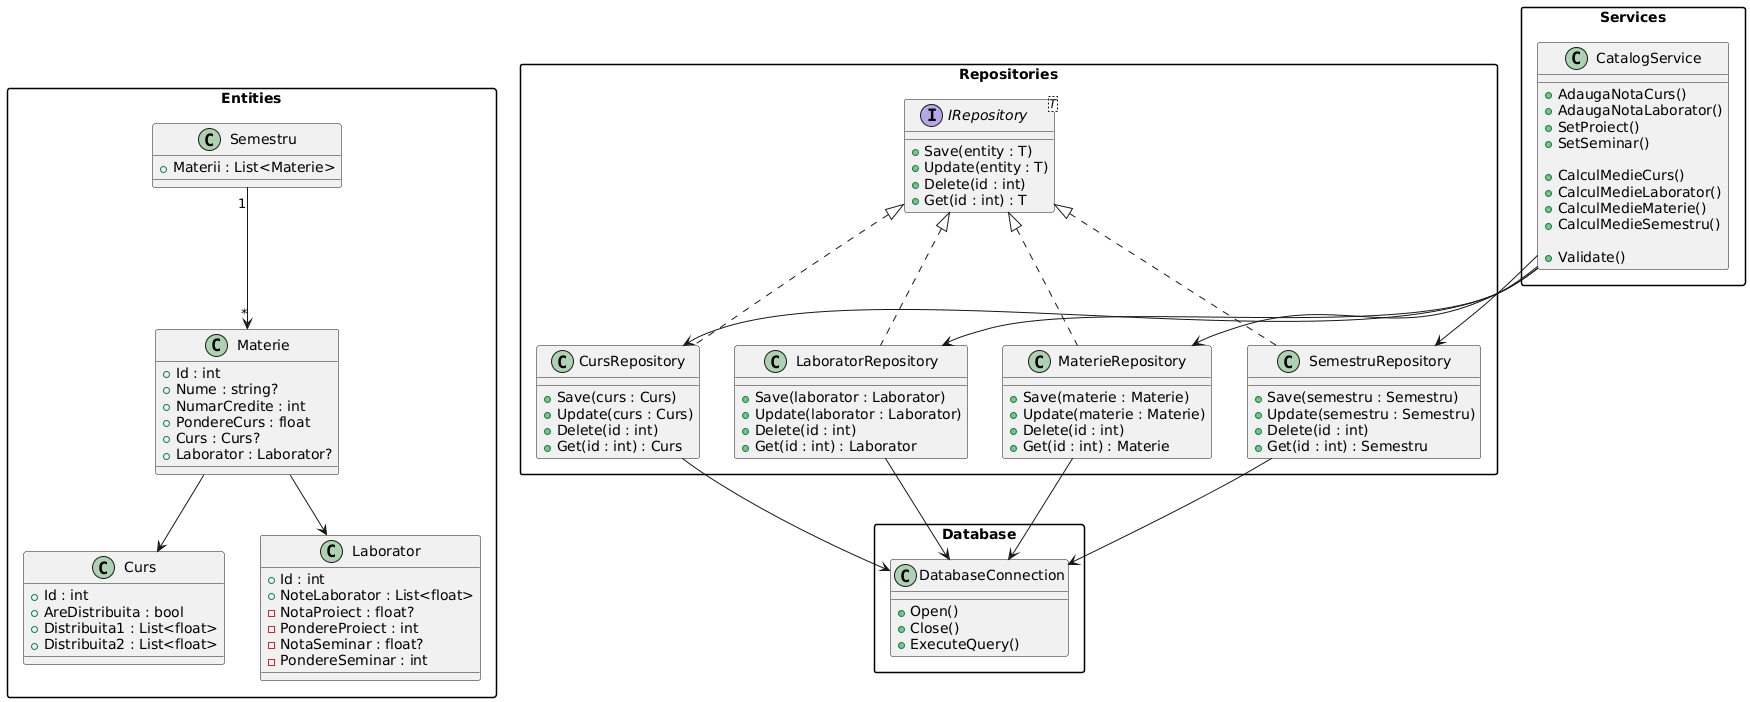

The diagram above was rendered by PlantUML. Its source (embedded in the PNG):
@startuml
skinparam packageStyle rectangle

package "Entities" {

    class Curs {
        +Id : int
        +AreDistribuita : bool
        +Distribuita1 : List<float>
        +Distribuita2 : List<float>
    }

    class Laborator {
        +Id : int
        +NoteLaborator : List<float>
        -NotaProiect : float?
        -PondereProiect : int
        -NotaSeminar : float?
        -PondereSeminar : int
    }

    class Materie {
        +Id : int
        +Nume : string?
        +NumarCredite : int
        +PondereCurs : float
        +Curs : Curs?
        +Laborator : Laborator?
    }

    class Semestru {
        +Materii : List<Materie>
    }
}


package "Repositories" {

    interface IRepository<T> {
        +Save(entity : T)
        +Update(entity : T)
        +Delete(id : int)
        +Get(id : int) : T
    }


    class CursRepository {
        +Save(curs : Curs)
        +Update(curs : Curs)
        +Delete(id : int)
        +Get(id : int) : Curs
    }


    class LaboratorRepository {
        +Save(laborator : Laborator)
        +Update(laborator : Laborator)
        +Delete(id : int)
        +Get(id : int) : Laborator
    }


    class MaterieRepository {
        +Save(materie : Materie)
        +Update(materie : Materie)
        +Delete(id : int)
        +Get(id : int) : Materie
    }


    class SemestruRepository {
        +Save(semestru : Semestru)
        +Update(semestru : Semestru)
        +Delete(id : int)
        +Get(id : int) : Semestru
    }


    IRepository <|.. CursRepository
    IRepository <|.. LaboratorRepository
    IRepository <|.. MaterieRepository
    IRepository <|.. SemestruRepository
}


package "Services" {

    class CatalogService {

        +AdaugaNotaCurs()
        +AdaugaNotaLaborator()
        +SetProiect()
        +SetSeminar()

        +CalculMedieCurs()
        +CalculMedieLaborator()
        +CalculMedieMaterie()
        +CalculMedieSemestru()

        +Validate()
    }
}


package "Database" {

    class DatabaseConnection {
        +Open()
        +Close()
        +ExecuteQuery()
    }
}


' Service dependencies

CatalogService --> CursRepository
CatalogService --> LaboratorRepository
CatalogService --> MaterieRepository
CatalogService --> SemestruRepository


' Repository dependencies

CursRepository --> DatabaseConnection
LaboratorRepository --> DatabaseConnection
MaterieRepository --> DatabaseConnection
SemestruRepository --> DatabaseConnection


' Entity relationships

Semestru "1" --> "*" Materie
Materie --> Curs
Materie --> Laborator
@enduml